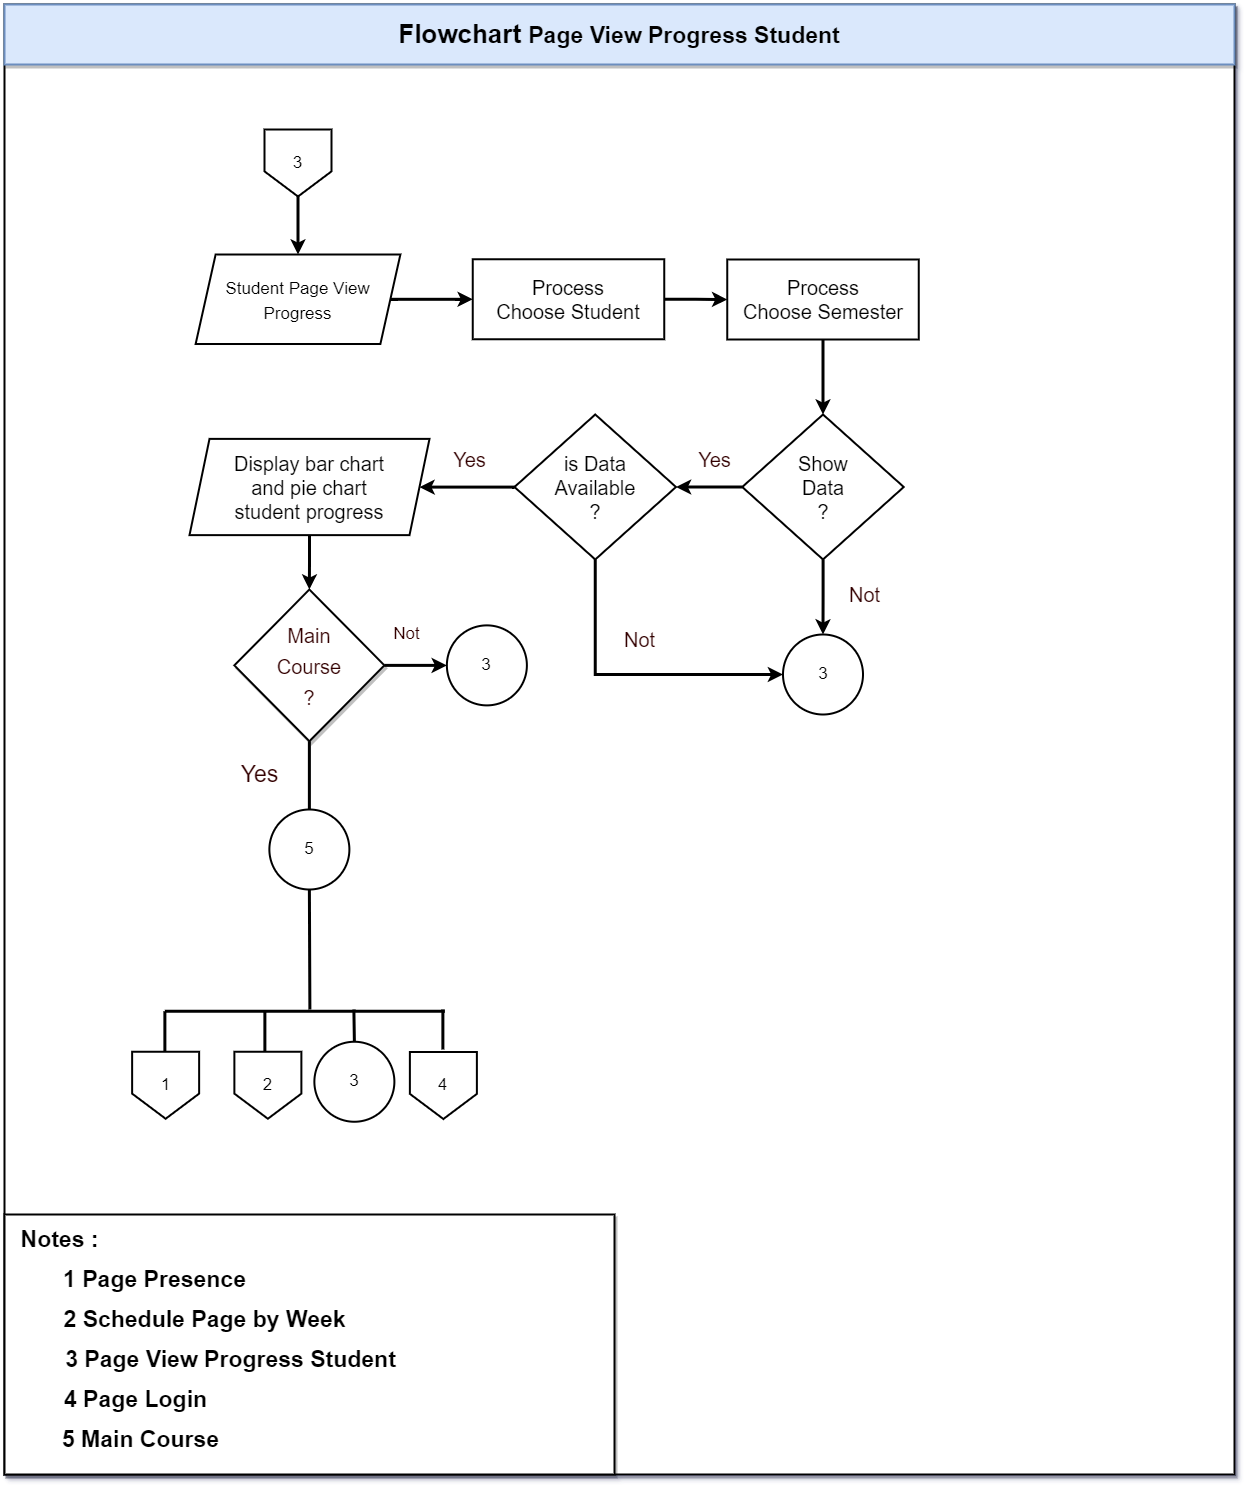

The diagram above was exported from draw.io. Its source (the exported page's mxGraphModel, read from the mxfile embedded in the PNG):
<mxGraphModel dx="2720" dy="1554" grid="1" gridSize="10" guides="1" tooltips="1" connect="1" arrows="1" fold="1" page="1" pageScale="1" pageWidth="1100" pageHeight="850" math="0" shadow="0">
  <root>
    <mxCell id="0" />
    <mxCell id="1" parent="0" />
    <mxCell id="H-LHKBRCNlniLcYnuYIx-1" value="" style="rounded=0;whiteSpace=wrap;html=1;shadow=1;fontSize=20;fontColor=#330000;strokeWidth=2;" vertex="1" parent="1">
      <mxGeometry x="220" y="140" width="1230" height="1470" as="geometry" />
    </mxCell>
    <mxCell id="H-LHKBRCNlniLcYnuYIx-2" value="" style="edgeStyle=orthogonalEdgeStyle;rounded=0;orthogonalLoop=1;jettySize=auto;html=1;fontSize=26;strokeWidth=3;" edge="1" parent="1" source="H-LHKBRCNlniLcYnuYIx-3" target="H-LHKBRCNlniLcYnuYIx-5">
      <mxGeometry relative="1" as="geometry" />
    </mxCell>
    <mxCell id="H-LHKBRCNlniLcYnuYIx-3" value="&lt;div style=&quot;font-size: 17px&quot;&gt;3&lt;/div&gt;" style="shape=offPageConnector;whiteSpace=wrap;html=1;fontSize=20;strokeWidth=2;align=center;" vertex="1" parent="1">
      <mxGeometry x="480" y="265.01" width="67" height="67" as="geometry" />
    </mxCell>
    <mxCell id="H-LHKBRCNlniLcYnuYIx-4" value="" style="edgeStyle=orthogonalEdgeStyle;rounded=0;orthogonalLoop=1;jettySize=auto;html=1;fontSize=26;strokeWidth=3;" edge="1" parent="1" source="H-LHKBRCNlniLcYnuYIx-5" target="H-LHKBRCNlniLcYnuYIx-7">
      <mxGeometry relative="1" as="geometry" />
    </mxCell>
    <mxCell id="H-LHKBRCNlniLcYnuYIx-5" value="&lt;span style=&quot;font-size: 17px&quot;&gt;Student Page View Progress&lt;/span&gt;" style="shape=parallelogram;perimeter=parallelogramPerimeter;whiteSpace=wrap;html=1;fixedSize=1;fontSize=20;strokeWidth=2;" vertex="1" parent="1">
      <mxGeometry x="411.13" y="390.01" width="204.75" height="89.5" as="geometry" />
    </mxCell>
    <mxCell id="H-LHKBRCNlniLcYnuYIx-6" value="" style="edgeStyle=orthogonalEdgeStyle;rounded=0;orthogonalLoop=1;jettySize=auto;html=1;fontSize=23;fontColor=#330000;strokeWidth=3;entryX=0;entryY=0.5;entryDx=0;entryDy=0;" edge="1" parent="1" source="H-LHKBRCNlniLcYnuYIx-7" target="H-LHKBRCNlniLcYnuYIx-44">
      <mxGeometry relative="1" as="geometry">
        <mxPoint x="945.0048440527539" y="434.76" as="targetPoint" />
      </mxGeometry>
    </mxCell>
    <mxCell id="H-LHKBRCNlniLcYnuYIx-7" value="&lt;div&gt;Process&lt;/div&gt;&lt;div&gt;Choose Student&lt;/div&gt;" style="whiteSpace=wrap;html=1;fontSize=20;strokeWidth=2;" vertex="1" parent="1">
      <mxGeometry x="688.25" y="394.76" width="191.5" height="80" as="geometry" />
    </mxCell>
    <mxCell id="H-LHKBRCNlniLcYnuYIx-18" style="edgeStyle=orthogonalEdgeStyle;rounded=0;orthogonalLoop=1;jettySize=auto;html=1;entryX=0;entryY=0.5;entryDx=0;entryDy=0;fontSize=20;fontColor=#330000;strokeWidth=3;" edge="1" parent="1" source="H-LHKBRCNlniLcYnuYIx-19" target="H-LHKBRCNlniLcYnuYIx-20">
      <mxGeometry relative="1" as="geometry" />
    </mxCell>
    <mxCell id="H-LHKBRCNlniLcYnuYIx-19" value="&lt;font color=&quot;#330000&quot; style=&quot;font-size: 20px&quot;&gt;Main&lt;br&gt;Course&lt;br&gt;?&lt;br&gt;&lt;/font&gt;" style="rhombus;whiteSpace=wrap;html=1;shadow=1;fontSize=26;fontColor=#FF6666;strokeWidth=2;" vertex="1" parent="1">
      <mxGeometry x="449.8800000000001" y="725.0000000000001" width="150" height="151.75" as="geometry" />
    </mxCell>
    <mxCell id="H-LHKBRCNlniLcYnuYIx-20" value="3" style="ellipse;whiteSpace=wrap;html=1;aspect=fixed;fontSize=17;strokeWidth=2;" vertex="1" parent="1">
      <mxGeometry x="662.3800000000001" y="760.88" width="80" height="80" as="geometry" />
    </mxCell>
    <mxCell id="H-LHKBRCNlniLcYnuYIx-21" value="" style="endArrow=none;html=1;rounded=0;fontSize=17;strokeWidth=3;" edge="1" parent="1">
      <mxGeometry width="50" height="50" relative="1" as="geometry">
        <mxPoint x="380.3800000000001" y="1146.75" as="sourcePoint" />
        <mxPoint x="660.3800000000001" y="1146.75" as="targetPoint" />
      </mxGeometry>
    </mxCell>
    <mxCell id="H-LHKBRCNlniLcYnuYIx-22" value="" style="endArrow=none;html=1;rounded=0;fontSize=17;strokeWidth=3;" edge="1" parent="1">
      <mxGeometry width="50" height="50" relative="1" as="geometry">
        <mxPoint x="380.3800000000001" y="1186.75" as="sourcePoint" />
        <mxPoint x="380.3800000000001" y="1146.75" as="targetPoint" />
      </mxGeometry>
    </mxCell>
    <mxCell id="H-LHKBRCNlniLcYnuYIx-23" value="3" style="ellipse;whiteSpace=wrap;html=1;aspect=fixed;fontSize=17;strokeWidth=2;" vertex="1" parent="1">
      <mxGeometry x="529.8800000000001" y="1177.25" width="80" height="80" as="geometry" />
    </mxCell>
    <mxCell id="H-LHKBRCNlniLcYnuYIx-24" value="" style="endArrow=none;html=1;rounded=0;fontSize=17;strokeWidth=3;" edge="1" parent="1">
      <mxGeometry width="50" height="50" relative="1" as="geometry">
        <mxPoint x="480.3800000000001" y="1186.75" as="sourcePoint" />
        <mxPoint x="480.3800000000001" y="1146.75" as="targetPoint" />
      </mxGeometry>
    </mxCell>
    <mxCell id="H-LHKBRCNlniLcYnuYIx-25" value="&lt;div style=&quot;font-size: 17px&quot;&gt;1&lt;/div&gt;" style="shape=offPageConnector;whiteSpace=wrap;html=1;fontSize=20;strokeWidth=2;align=center;" vertex="1" parent="1">
      <mxGeometry x="347.6300000000001" y="1187.25" width="67" height="67" as="geometry" />
    </mxCell>
    <mxCell id="H-LHKBRCNlniLcYnuYIx-27" value="" style="endArrow=none;html=1;rounded=0;fontSize=17;strokeWidth=3;" edge="1" parent="1">
      <mxGeometry width="50" height="50" relative="1" as="geometry">
        <mxPoint x="658.3799999999997" y="1185" as="sourcePoint" />
        <mxPoint x="658.3799999999997" y="1145" as="targetPoint" />
      </mxGeometry>
    </mxCell>
    <mxCell id="H-LHKBRCNlniLcYnuYIx-28" value="&lt;div style=&quot;font-size: 17px&quot;&gt;4&lt;/div&gt;" style="shape=offPageConnector;whiteSpace=wrap;html=1;fontSize=20;strokeWidth=2;align=center;" vertex="1" parent="1">
      <mxGeometry x="625.3800000000001" y="1187.5" width="67" height="67" as="geometry" />
    </mxCell>
    <mxCell id="H-LHKBRCNlniLcYnuYIx-29" value="" style="endArrow=none;html=1;rounded=0;fontSize=17;fontColor=#330000;strokeWidth=3;entryX=0.5;entryY=0;entryDx=0;entryDy=0;" edge="1" parent="1" target="H-LHKBRCNlniLcYnuYIx-23">
      <mxGeometry width="50" height="50" relative="1" as="geometry">
        <mxPoint x="569.3800000000001" y="1145" as="sourcePoint" />
        <mxPoint x="568.8800000000001" y="1183.25" as="targetPoint" />
      </mxGeometry>
    </mxCell>
    <mxCell id="H-LHKBRCNlniLcYnuYIx-30" value="5" style="ellipse;whiteSpace=wrap;html=1;aspect=fixed;fontSize=17;strokeWidth=2;" vertex="1" parent="1">
      <mxGeometry x="484.8800000000001" y="945" width="80" height="80" as="geometry" />
    </mxCell>
    <mxCell id="H-LHKBRCNlniLcYnuYIx-31" value="" style="endArrow=none;html=1;rounded=0;fontSize=20;fontColor=#330000;strokeWidth=3;entryX=0.5;entryY=1;entryDx=0;entryDy=0;" edge="1" parent="1" target="H-LHKBRCNlniLcYnuYIx-30">
      <mxGeometry width="50" height="50" relative="1" as="geometry">
        <mxPoint x="525.3800000000001" y="1145" as="sourcePoint" />
        <mxPoint x="273.1300000000001" y="994.01" as="targetPoint" />
      </mxGeometry>
    </mxCell>
    <mxCell id="H-LHKBRCNlniLcYnuYIx-32" value="" style="endArrow=none;html=1;rounded=0;fontSize=20;fontColor=#330000;strokeWidth=3;entryX=0.5;entryY=1;entryDx=0;entryDy=0;exitX=0.5;exitY=0;exitDx=0;exitDy=0;" edge="1" parent="1" source="H-LHKBRCNlniLcYnuYIx-30" target="H-LHKBRCNlniLcYnuYIx-19">
      <mxGeometry width="50" height="50" relative="1" as="geometry">
        <mxPoint x="-7.619999999999891" y="990.01" as="sourcePoint" />
        <mxPoint x="42.38000000000011" y="940.01" as="targetPoint" />
        <Array as="points" />
      </mxGeometry>
    </mxCell>
    <mxCell id="H-LHKBRCNlniLcYnuYIx-33" value="&lt;span style=&quot;font-size: 26px&quot;&gt;&lt;b&gt;Flowchart&amp;nbsp;&lt;/b&gt;&lt;/span&gt;&lt;span style=&quot;font-size: 23px&quot;&gt;&lt;b&gt;Page View Progress&amp;nbsp;&lt;/b&gt;&lt;/span&gt;&lt;span style=&quot;font-weight: bold ; font-size: 23px&quot;&gt;Student&lt;/span&gt;" style="rounded=0;whiteSpace=wrap;html=1;fontSize=17;strokeWidth=2;shadow=1;fillColor=#dae8fc;strokeColor=#6c8ebf;" vertex="1" parent="1">
      <mxGeometry x="220" y="140" width="1230" height="60" as="geometry" />
    </mxCell>
    <mxCell id="H-LHKBRCNlniLcYnuYIx-34" value="Yes" style="text;html=1;align=center;verticalAlign=middle;resizable=0;points=[];autosize=1;strokeColor=none;fillColor=none;fontSize=23;fontColor=#330000;" vertex="1" parent="1">
      <mxGeometry x="449.8800000000001" y="895" width="50" height="30" as="geometry" />
    </mxCell>
    <mxCell id="H-LHKBRCNlniLcYnuYIx-35" value="Not" style="text;html=1;align=center;verticalAlign=middle;resizable=0;points=[];autosize=1;strokeColor=none;fillColor=none;fontSize=17;fontColor=#330000;" vertex="1" parent="1">
      <mxGeometry x="602.3800000000001" y="755" width="40" height="30" as="geometry" />
    </mxCell>
    <mxCell id="H-LHKBRCNlniLcYnuYIx-36" value="" style="group" vertex="1" connectable="0" parent="1">
      <mxGeometry x="220" y="1350" width="610" height="260" as="geometry" />
    </mxCell>
    <mxCell id="H-LHKBRCNlniLcYnuYIx-37" value="" style="rounded=0;whiteSpace=wrap;html=1;shadow=1;fontSize=17;fontColor=#330000;strokeWidth=2;" vertex="1" parent="H-LHKBRCNlniLcYnuYIx-36">
      <mxGeometry width="610" height="260" as="geometry" />
    </mxCell>
    <mxCell id="H-LHKBRCNlniLcYnuYIx-38" value="&lt;b&gt;&lt;font style=&quot;font-size: 23px&quot;&gt;Notes :&lt;/font&gt;&lt;/b&gt;" style="text;html=1;align=center;verticalAlign=middle;resizable=0;points=[];autosize=1;strokeColor=none;fillColor=none;fontSize=17;" vertex="1" parent="H-LHKBRCNlniLcYnuYIx-36">
      <mxGeometry x="10" y="10.001904761904763" width="90" height="30" as="geometry" />
    </mxCell>
    <mxCell id="H-LHKBRCNlniLcYnuYIx-39" value="&lt;span style=&quot;font-size: 23px&quot;&gt;&lt;b&gt;1 Page Presence&lt;/b&gt;&lt;/span&gt;" style="text;html=1;align=center;verticalAlign=middle;resizable=0;points=[];autosize=1;strokeColor=none;fillColor=none;fontSize=17;" vertex="1" parent="H-LHKBRCNlniLcYnuYIx-36">
      <mxGeometry x="50" y="50.00142857142857" width="200" height="30" as="geometry" />
    </mxCell>
    <mxCell id="H-LHKBRCNlniLcYnuYIx-40" value="&lt;span style=&quot;font-size: 23px&quot;&gt;&lt;b&gt;2&amp;nbsp;&lt;/b&gt;&lt;/span&gt;&lt;span style=&quot;font-size: 23px&quot;&gt;&lt;b&gt;Schedule Page by Week&lt;/b&gt;&lt;/span&gt;" style="text;html=1;align=center;verticalAlign=middle;resizable=0;points=[];autosize=1;strokeColor=none;fillColor=none;fontSize=17;" vertex="1" parent="H-LHKBRCNlniLcYnuYIx-36">
      <mxGeometry x="50" y="90.00285714285715" width="300" height="30" as="geometry" />
    </mxCell>
    <mxCell id="H-LHKBRCNlniLcYnuYIx-41" value="&lt;span style=&quot;font-size: 23px&quot;&gt;&lt;b&gt;&lt;span&gt;3 Page View Progress&amp;nbsp;&lt;/span&gt;&lt;/b&gt;&lt;/span&gt;&lt;span style=&quot;font-weight: bold ; font-size: 23px&quot;&gt;Student&lt;/span&gt;&lt;span style=&quot;font-size: 23px&quot;&gt;&lt;b&gt;&lt;span&gt;&lt;br&gt;&lt;/span&gt;&lt;/b&gt;&lt;/span&gt;" style="text;html=1;align=center;verticalAlign=middle;resizable=0;points=[];autosize=1;strokeColor=none;fillColor=none;fontSize=17;" vertex="1" parent="H-LHKBRCNlniLcYnuYIx-36">
      <mxGeometry x="51" y="130.00238095238097" width="350" height="30" as="geometry" />
    </mxCell>
    <mxCell id="H-LHKBRCNlniLcYnuYIx-42" value="&lt;span style=&quot;font-size: 23px&quot;&gt;&lt;b&gt;4 Page Login&lt;/b&gt;&lt;/span&gt;" style="text;html=1;align=center;verticalAlign=middle;resizable=0;points=[];autosize=1;strokeColor=none;fillColor=none;fontSize=17;" vertex="1" parent="H-LHKBRCNlniLcYnuYIx-36">
      <mxGeometry x="51" y="169.9957142857143" width="160" height="30" as="geometry" />
    </mxCell>
    <mxCell id="H-LHKBRCNlniLcYnuYIx-43" value="&lt;span style=&quot;font-size: 23px&quot;&gt;&lt;b&gt;5&amp;nbsp;Main Course&lt;/b&gt;&lt;/span&gt;" style="text;html=1;align=center;verticalAlign=middle;resizable=0;points=[];autosize=1;strokeColor=none;fillColor=none;fontSize=17;" vertex="1" parent="H-LHKBRCNlniLcYnuYIx-36">
      <mxGeometry x="51" y="209.99571428571426" width="170" height="30" as="geometry" />
    </mxCell>
    <mxCell id="n_9v70-2njHY3K32F72J-2" value="" style="edgeStyle=orthogonalEdgeStyle;rounded=0;orthogonalLoop=1;jettySize=auto;html=1;fontSize=20;fontColor=#330000;strokeWidth=3;" edge="1" parent="1" source="H-LHKBRCNlniLcYnuYIx-44" target="n_9v70-2njHY3K32F72J-1">
      <mxGeometry relative="1" as="geometry" />
    </mxCell>
    <mxCell id="H-LHKBRCNlniLcYnuYIx-44" value="&lt;div&gt;Process&lt;/div&gt;&lt;div&gt;Choose Semester&lt;/div&gt;" style="whiteSpace=wrap;html=1;fontSize=20;strokeWidth=2;" vertex="1" parent="1">
      <mxGeometry x="942.75" y="395" width="191.5" height="80" as="geometry" />
    </mxCell>
    <mxCell id="n_9v70-2njHY3K32F72J-4" style="edgeStyle=orthogonalEdgeStyle;rounded=0;orthogonalLoop=1;jettySize=auto;html=1;fontSize=20;fontColor=#330000;strokeWidth=3;" edge="1" parent="1" source="n_9v70-2njHY3K32F72J-1" target="n_9v70-2njHY3K32F72J-3">
      <mxGeometry relative="1" as="geometry" />
    </mxCell>
    <mxCell id="n_9v70-2njHY3K32F72J-6" value="" style="edgeStyle=orthogonalEdgeStyle;rounded=0;orthogonalLoop=1;jettySize=auto;html=1;fontSize=20;fontColor=#330000;strokeWidth=3;" edge="1" parent="1" source="n_9v70-2njHY3K32F72J-1" target="n_9v70-2njHY3K32F72J-5">
      <mxGeometry relative="1" as="geometry" />
    </mxCell>
    <mxCell id="n_9v70-2njHY3K32F72J-1" value="Show&lt;br&gt;Data&lt;br&gt;?" style="rhombus;whiteSpace=wrap;html=1;fontSize=20;strokeWidth=2;" vertex="1" parent="1">
      <mxGeometry x="957.75" y="550" width="161.5" height="145" as="geometry" />
    </mxCell>
    <mxCell id="n_9v70-2njHY3K32F72J-3" value="3" style="ellipse;whiteSpace=wrap;html=1;aspect=fixed;fontSize=17;strokeWidth=2;" vertex="1" parent="1">
      <mxGeometry x="998.5" y="770" width="80" height="80" as="geometry" />
    </mxCell>
    <mxCell id="n_9v70-2njHY3K32F72J-9" style="edgeStyle=orthogonalEdgeStyle;rounded=0;orthogonalLoop=1;jettySize=auto;html=1;entryX=0;entryY=0.5;entryDx=0;entryDy=0;fontSize=20;fontColor=#330000;strokeWidth=3;" edge="1" parent="1" source="n_9v70-2njHY3K32F72J-5" target="n_9v70-2njHY3K32F72J-3">
      <mxGeometry relative="1" as="geometry">
        <Array as="points">
          <mxPoint x="811" y="810" />
        </Array>
      </mxGeometry>
    </mxCell>
    <mxCell id="n_9v70-2njHY3K32F72J-12" value="" style="edgeStyle=orthogonalEdgeStyle;rounded=0;orthogonalLoop=1;jettySize=auto;html=1;fontSize=20;fontColor=#330000;strokeWidth=3;" edge="1" parent="1" source="n_9v70-2njHY3K32F72J-5" target="n_9v70-2njHY3K32F72J-11">
      <mxGeometry relative="1" as="geometry" />
    </mxCell>
    <mxCell id="n_9v70-2njHY3K32F72J-5" value="&lt;div&gt;is&amp;nbsp;&lt;span&gt;Data&lt;/span&gt;&lt;/div&gt;&lt;div&gt;Available&lt;/div&gt;&lt;div&gt;?&lt;/div&gt;" style="rhombus;whiteSpace=wrap;html=1;fontSize=20;strokeWidth=2;" vertex="1" parent="1">
      <mxGeometry x="730" y="550" width="161.5" height="145" as="geometry" />
    </mxCell>
    <mxCell id="n_9v70-2njHY3K32F72J-7" value="Not" style="text;html=1;align=center;verticalAlign=middle;resizable=0;points=[];autosize=1;strokeColor=none;fillColor=none;fontSize=20;fontColor=#330000;" vertex="1" parent="1">
      <mxGeometry x="1055" y="715" width="50" height="30" as="geometry" />
    </mxCell>
    <mxCell id="n_9v70-2njHY3K32F72J-8" value="Yes" style="text;html=1;align=center;verticalAlign=middle;resizable=0;points=[];autosize=1;strokeColor=none;fillColor=none;fontSize=20;fontColor=#330000;" vertex="1" parent="1">
      <mxGeometry x="905" y="580" width="50" height="30" as="geometry" />
    </mxCell>
    <mxCell id="n_9v70-2njHY3K32F72J-10" value="Not" style="text;html=1;align=center;verticalAlign=middle;resizable=0;points=[];autosize=1;strokeColor=none;fillColor=none;fontSize=20;fontColor=#330000;" vertex="1" parent="1">
      <mxGeometry x="830" y="760" width="50" height="30" as="geometry" />
    </mxCell>
    <mxCell id="n_9v70-2njHY3K32F72J-14" style="edgeStyle=orthogonalEdgeStyle;rounded=0;orthogonalLoop=1;jettySize=auto;html=1;entryX=0.5;entryY=0;entryDx=0;entryDy=0;fontSize=20;fontColor=#330000;strokeWidth=3;" edge="1" parent="1" source="n_9v70-2njHY3K32F72J-11" target="H-LHKBRCNlniLcYnuYIx-19">
      <mxGeometry relative="1" as="geometry" />
    </mxCell>
    <mxCell id="n_9v70-2njHY3K32F72J-11" value="&lt;div&gt;Display bar chart&lt;/div&gt;&lt;div&gt;and pie chart&lt;/div&gt;&lt;div&gt;student progress&lt;/div&gt;" style="shape=parallelogram;perimeter=parallelogramPerimeter;whiteSpace=wrap;html=1;fixedSize=1;fontSize=20;strokeWidth=2;" vertex="1" parent="1">
      <mxGeometry x="405" y="574.38" width="240" height="96.25" as="geometry" />
    </mxCell>
    <mxCell id="n_9v70-2njHY3K32F72J-13" value="Yes" style="text;html=1;align=center;verticalAlign=middle;resizable=0;points=[];autosize=1;strokeColor=none;fillColor=none;fontSize=20;fontColor=#330000;" vertex="1" parent="1">
      <mxGeometry x="660" y="580" width="50" height="30" as="geometry" />
    </mxCell>
    <mxCell id="n_9v70-2njHY3K32F72J-15" value="&lt;div style=&quot;font-size: 17px&quot;&gt;2&lt;/div&gt;" style="shape=offPageConnector;whiteSpace=wrap;html=1;fontSize=20;strokeWidth=2;align=center;" vertex="1" parent="1">
      <mxGeometry x="449.8800000000001" y="1187.25" width="67" height="67" as="geometry" />
    </mxCell>
  </root>
</mxGraphModel>